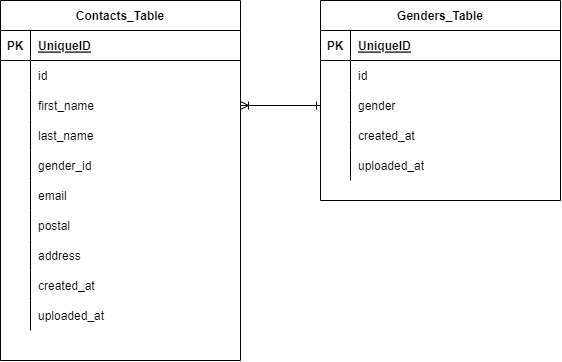

The diagram above was exported from draw.io. Its source (the exported page's mxGraphModel, read from the mxfile embedded in the PNG):
<mxGraphModel dx="683" dy="511" grid="1" gridSize="10" guides="1" tooltips="1" connect="1" arrows="1" fold="1" page="1" pageScale="1" pageWidth="827" pageHeight="1169" math="0" shadow="0">
  <root>
    <mxCell id="0" />
    <mxCell id="1" parent="0" />
    <mxCell id="2" value="Contacts_Table" style="shape=table;startSize=30;container=1;collapsible=1;childLayout=tableLayout;fixedRows=1;rowLines=0;fontStyle=1;align=center;resizeLast=1;" parent="1" vertex="1">
      <mxGeometry x="240" y="200" width="240" height="360" as="geometry" />
    </mxCell>
    <mxCell id="3" value="" style="shape=partialRectangle;collapsible=0;dropTarget=0;pointerEvents=0;fillColor=none;top=0;left=0;bottom=1;right=0;points=[[0,0.5],[1,0.5]];portConstraint=eastwest;" parent="2" vertex="1">
      <mxGeometry y="30" width="240" height="30" as="geometry" />
    </mxCell>
    <mxCell id="4" value="PK" style="shape=partialRectangle;connectable=0;fillColor=none;top=0;left=0;bottom=0;right=0;fontStyle=1;overflow=hidden;" parent="3" vertex="1">
      <mxGeometry width="30" height="30" as="geometry">
        <mxRectangle width="30" height="30" as="alternateBounds" />
      </mxGeometry>
    </mxCell>
    <mxCell id="5" value="UniqueID" style="shape=partialRectangle;connectable=0;fillColor=none;top=0;left=0;bottom=0;right=0;align=left;spacingLeft=6;fontStyle=5;overflow=hidden;" parent="3" vertex="1">
      <mxGeometry x="30" width="210" height="30" as="geometry">
        <mxRectangle width="210" height="30" as="alternateBounds" />
      </mxGeometry>
    </mxCell>
    <mxCell id="6" value="" style="shape=partialRectangle;collapsible=0;dropTarget=0;pointerEvents=0;fillColor=none;top=0;left=0;bottom=0;right=0;points=[[0,0.5],[1,0.5]];portConstraint=eastwest;" parent="2" vertex="1">
      <mxGeometry y="60" width="240" height="30" as="geometry" />
    </mxCell>
    <mxCell id="7" value="" style="shape=partialRectangle;connectable=0;fillColor=none;top=0;left=0;bottom=0;right=0;editable=1;overflow=hidden;" parent="6" vertex="1">
      <mxGeometry width="30" height="30" as="geometry">
        <mxRectangle width="30" height="30" as="alternateBounds" />
      </mxGeometry>
    </mxCell>
    <mxCell id="8" value="id" style="shape=partialRectangle;connectable=0;fillColor=none;top=0;left=0;bottom=0;right=0;align=left;spacingLeft=6;overflow=hidden;" parent="6" vertex="1">
      <mxGeometry x="30" width="210" height="30" as="geometry">
        <mxRectangle width="210" height="30" as="alternateBounds" />
      </mxGeometry>
    </mxCell>
    <mxCell id="9" value="" style="shape=partialRectangle;collapsible=0;dropTarget=0;pointerEvents=0;fillColor=none;top=0;left=0;bottom=0;right=0;points=[[0,0.5],[1,0.5]];portConstraint=eastwest;" parent="2" vertex="1">
      <mxGeometry y="90" width="240" height="30" as="geometry" />
    </mxCell>
    <mxCell id="10" value="" style="shape=partialRectangle;connectable=0;fillColor=none;top=0;left=0;bottom=0;right=0;editable=1;overflow=hidden;" parent="9" vertex="1">
      <mxGeometry width="30" height="30" as="geometry">
        <mxRectangle width="30" height="30" as="alternateBounds" />
      </mxGeometry>
    </mxCell>
    <mxCell id="11" value="first_name" style="shape=partialRectangle;connectable=0;fillColor=none;top=0;left=0;bottom=0;right=0;align=left;spacingLeft=6;overflow=hidden;" parent="9" vertex="1">
      <mxGeometry x="30" width="210" height="30" as="geometry">
        <mxRectangle width="210" height="30" as="alternateBounds" />
      </mxGeometry>
    </mxCell>
    <mxCell id="33" style="shape=partialRectangle;collapsible=0;dropTarget=0;pointerEvents=0;fillColor=none;top=0;left=0;bottom=0;right=0;points=[[0,0.5],[1,0.5]];portConstraint=eastwest;" vertex="1" parent="2">
      <mxGeometry y="120" width="240" height="30" as="geometry" />
    </mxCell>
    <mxCell id="34" style="shape=partialRectangle;connectable=0;fillColor=none;top=0;left=0;bottom=0;right=0;editable=1;overflow=hidden;" vertex="1" parent="33">
      <mxGeometry width="30" height="30" as="geometry">
        <mxRectangle width="30" height="30" as="alternateBounds" />
      </mxGeometry>
    </mxCell>
    <mxCell id="35" value="last_name" style="shape=partialRectangle;connectable=0;fillColor=none;top=0;left=0;bottom=0;right=0;align=left;spacingLeft=6;overflow=hidden;" vertex="1" parent="33">
      <mxGeometry x="30" width="210" height="30" as="geometry">
        <mxRectangle width="210" height="30" as="alternateBounds" />
      </mxGeometry>
    </mxCell>
    <mxCell id="30" style="shape=partialRectangle;collapsible=0;dropTarget=0;pointerEvents=0;fillColor=none;top=0;left=0;bottom=0;right=0;points=[[0,0.5],[1,0.5]];portConstraint=eastwest;" vertex="1" parent="2">
      <mxGeometry y="150" width="240" height="30" as="geometry" />
    </mxCell>
    <mxCell id="31" style="shape=partialRectangle;connectable=0;fillColor=none;top=0;left=0;bottom=0;right=0;editable=1;overflow=hidden;" vertex="1" parent="30">
      <mxGeometry width="30" height="30" as="geometry">
        <mxRectangle width="30" height="30" as="alternateBounds" />
      </mxGeometry>
    </mxCell>
    <mxCell id="32" value="gender_id" style="shape=partialRectangle;connectable=0;fillColor=none;top=0;left=0;bottom=0;right=0;align=left;spacingLeft=6;overflow=hidden;" vertex="1" parent="30">
      <mxGeometry x="30" width="210" height="30" as="geometry">
        <mxRectangle width="210" height="30" as="alternateBounds" />
      </mxGeometry>
    </mxCell>
    <mxCell id="27" style="shape=partialRectangle;collapsible=0;dropTarget=0;pointerEvents=0;fillColor=none;top=0;left=0;bottom=0;right=0;points=[[0,0.5],[1,0.5]];portConstraint=eastwest;" vertex="1" parent="2">
      <mxGeometry y="180" width="240" height="30" as="geometry" />
    </mxCell>
    <mxCell id="28" style="shape=partialRectangle;connectable=0;fillColor=none;top=0;left=0;bottom=0;right=0;editable=1;overflow=hidden;" vertex="1" parent="27">
      <mxGeometry width="30" height="30" as="geometry">
        <mxRectangle width="30" height="30" as="alternateBounds" />
      </mxGeometry>
    </mxCell>
    <mxCell id="29" value="email" style="shape=partialRectangle;connectable=0;fillColor=none;top=0;left=0;bottom=0;right=0;align=left;spacingLeft=6;overflow=hidden;" vertex="1" parent="27">
      <mxGeometry x="30" width="210" height="30" as="geometry">
        <mxRectangle width="210" height="30" as="alternateBounds" />
      </mxGeometry>
    </mxCell>
    <mxCell id="24" style="shape=partialRectangle;collapsible=0;dropTarget=0;pointerEvents=0;fillColor=none;top=0;left=0;bottom=0;right=0;points=[[0,0.5],[1,0.5]];portConstraint=eastwest;" vertex="1" parent="2">
      <mxGeometry y="210" width="240" height="30" as="geometry" />
    </mxCell>
    <mxCell id="25" style="shape=partialRectangle;connectable=0;fillColor=none;top=0;left=0;bottom=0;right=0;editable=1;overflow=hidden;" vertex="1" parent="24">
      <mxGeometry width="30" height="30" as="geometry">
        <mxRectangle width="30" height="30" as="alternateBounds" />
      </mxGeometry>
    </mxCell>
    <mxCell id="26" value="postal" style="shape=partialRectangle;connectable=0;fillColor=none;top=0;left=0;bottom=0;right=0;align=left;spacingLeft=6;overflow=hidden;" vertex="1" parent="24">
      <mxGeometry x="30" width="210" height="30" as="geometry">
        <mxRectangle width="210" height="30" as="alternateBounds" />
      </mxGeometry>
    </mxCell>
    <mxCell id="21" style="shape=partialRectangle;collapsible=0;dropTarget=0;pointerEvents=0;fillColor=none;top=0;left=0;bottom=0;right=0;points=[[0,0.5],[1,0.5]];portConstraint=eastwest;" vertex="1" parent="2">
      <mxGeometry y="240" width="240" height="30" as="geometry" />
    </mxCell>
    <mxCell id="22" value="" style="shape=partialRectangle;connectable=0;fillColor=none;top=0;left=0;bottom=0;right=0;editable=1;overflow=hidden;" vertex="1" parent="21">
      <mxGeometry width="30" height="30" as="geometry">
        <mxRectangle width="30" height="30" as="alternateBounds" />
      </mxGeometry>
    </mxCell>
    <mxCell id="23" value="address" style="shape=partialRectangle;connectable=0;fillColor=none;top=0;left=0;bottom=0;right=0;align=left;spacingLeft=6;overflow=hidden;" vertex="1" parent="21">
      <mxGeometry x="30" width="210" height="30" as="geometry">
        <mxRectangle width="210" height="30" as="alternateBounds" />
      </mxGeometry>
    </mxCell>
    <mxCell id="12" value="" style="shape=partialRectangle;collapsible=0;dropTarget=0;pointerEvents=0;fillColor=none;top=0;left=0;bottom=0;right=0;points=[[0,0.5],[1,0.5]];portConstraint=eastwest;" parent="2" vertex="1">
      <mxGeometry y="270" width="240" height="30" as="geometry" />
    </mxCell>
    <mxCell id="13" value="" style="shape=partialRectangle;connectable=0;fillColor=none;top=0;left=0;bottom=0;right=0;editable=1;overflow=hidden;" parent="12" vertex="1">
      <mxGeometry width="30" height="30" as="geometry">
        <mxRectangle width="30" height="30" as="alternateBounds" />
      </mxGeometry>
    </mxCell>
    <mxCell id="14" value="created_at" style="shape=partialRectangle;connectable=0;fillColor=none;top=0;left=0;bottom=0;right=0;align=left;spacingLeft=6;overflow=hidden;" parent="12" vertex="1">
      <mxGeometry x="30" width="210" height="30" as="geometry">
        <mxRectangle width="210" height="30" as="alternateBounds" />
      </mxGeometry>
    </mxCell>
    <mxCell id="15" style="shape=partialRectangle;collapsible=0;dropTarget=0;pointerEvents=0;fillColor=none;top=0;left=0;bottom=0;right=0;points=[[0,0.5],[1,0.5]];portConstraint=eastwest;" parent="2" vertex="1">
      <mxGeometry y="300" width="240" height="30" as="geometry" />
    </mxCell>
    <mxCell id="16" style="shape=partialRectangle;connectable=0;fillColor=none;top=0;left=0;bottom=0;right=0;editable=1;overflow=hidden;" parent="15" vertex="1">
      <mxGeometry width="30" height="30" as="geometry">
        <mxRectangle width="30" height="30" as="alternateBounds" />
      </mxGeometry>
    </mxCell>
    <mxCell id="17" value="uploaded_at" style="shape=partialRectangle;connectable=0;fillColor=none;top=0;left=0;bottom=0;right=0;align=left;spacingLeft=6;overflow=hidden;" parent="15" vertex="1">
      <mxGeometry x="30" width="210" height="30" as="geometry">
        <mxRectangle width="210" height="30" as="alternateBounds" />
      </mxGeometry>
    </mxCell>
    <mxCell id="36" value="Genders_Table" style="shape=table;startSize=30;container=1;collapsible=1;childLayout=tableLayout;fixedRows=1;rowLines=0;fontStyle=1;align=center;resizeLast=1;" vertex="1" parent="1">
      <mxGeometry x="560" y="200" width="240" height="200" as="geometry" />
    </mxCell>
    <mxCell id="37" value="" style="shape=partialRectangle;collapsible=0;dropTarget=0;pointerEvents=0;fillColor=none;top=0;left=0;bottom=1;right=0;points=[[0,0.5],[1,0.5]];portConstraint=eastwest;" vertex="1" parent="36">
      <mxGeometry y="30" width="240" height="30" as="geometry" />
    </mxCell>
    <mxCell id="38" value="PK" style="shape=partialRectangle;connectable=0;fillColor=none;top=0;left=0;bottom=0;right=0;fontStyle=1;overflow=hidden;" vertex="1" parent="37">
      <mxGeometry width="30" height="30" as="geometry">
        <mxRectangle width="30" height="30" as="alternateBounds" />
      </mxGeometry>
    </mxCell>
    <mxCell id="39" value="UniqueID" style="shape=partialRectangle;connectable=0;fillColor=none;top=0;left=0;bottom=0;right=0;align=left;spacingLeft=6;fontStyle=5;overflow=hidden;" vertex="1" parent="37">
      <mxGeometry x="30" width="210" height="30" as="geometry">
        <mxRectangle width="210" height="30" as="alternateBounds" />
      </mxGeometry>
    </mxCell>
    <mxCell id="40" value="" style="shape=partialRectangle;collapsible=0;dropTarget=0;pointerEvents=0;fillColor=none;top=0;left=0;bottom=0;right=0;points=[[0,0.5],[1,0.5]];portConstraint=eastwest;" vertex="1" parent="36">
      <mxGeometry y="60" width="240" height="30" as="geometry" />
    </mxCell>
    <mxCell id="41" value="" style="shape=partialRectangle;connectable=0;fillColor=none;top=0;left=0;bottom=0;right=0;editable=1;overflow=hidden;" vertex="1" parent="40">
      <mxGeometry width="30" height="30" as="geometry">
        <mxRectangle width="30" height="30" as="alternateBounds" />
      </mxGeometry>
    </mxCell>
    <mxCell id="42" value="id" style="shape=partialRectangle;connectable=0;fillColor=none;top=0;left=0;bottom=0;right=0;align=left;spacingLeft=6;overflow=hidden;" vertex="1" parent="40">
      <mxGeometry x="30" width="210" height="30" as="geometry">
        <mxRectangle width="210" height="30" as="alternateBounds" />
      </mxGeometry>
    </mxCell>
    <mxCell id="43" value="" style="shape=partialRectangle;collapsible=0;dropTarget=0;pointerEvents=0;fillColor=none;top=0;left=0;bottom=0;right=0;points=[[0,0.5],[1,0.5]];portConstraint=eastwest;" vertex="1" parent="36">
      <mxGeometry y="90" width="240" height="30" as="geometry" />
    </mxCell>
    <mxCell id="44" value="" style="shape=partialRectangle;connectable=0;fillColor=none;top=0;left=0;bottom=0;right=0;editable=1;overflow=hidden;" vertex="1" parent="43">
      <mxGeometry width="30" height="30" as="geometry">
        <mxRectangle width="30" height="30" as="alternateBounds" />
      </mxGeometry>
    </mxCell>
    <mxCell id="45" value="gender" style="shape=partialRectangle;connectable=0;fillColor=none;top=0;left=0;bottom=0;right=0;align=left;spacingLeft=6;overflow=hidden;" vertex="1" parent="43">
      <mxGeometry x="30" width="210" height="30" as="geometry">
        <mxRectangle width="210" height="30" as="alternateBounds" />
      </mxGeometry>
    </mxCell>
    <mxCell id="61" value="" style="shape=partialRectangle;collapsible=0;dropTarget=0;pointerEvents=0;fillColor=none;top=0;left=0;bottom=0;right=0;points=[[0,0.5],[1,0.5]];portConstraint=eastwest;" vertex="1" parent="36">
      <mxGeometry y="120" width="240" height="30" as="geometry" />
    </mxCell>
    <mxCell id="62" value="" style="shape=partialRectangle;connectable=0;fillColor=none;top=0;left=0;bottom=0;right=0;editable=1;overflow=hidden;" vertex="1" parent="61">
      <mxGeometry width="30" height="30" as="geometry">
        <mxRectangle width="30" height="30" as="alternateBounds" />
      </mxGeometry>
    </mxCell>
    <mxCell id="63" value="created_at" style="shape=partialRectangle;connectable=0;fillColor=none;top=0;left=0;bottom=0;right=0;align=left;spacingLeft=6;overflow=hidden;" vertex="1" parent="61">
      <mxGeometry x="30" width="210" height="30" as="geometry">
        <mxRectangle width="210" height="30" as="alternateBounds" />
      </mxGeometry>
    </mxCell>
    <mxCell id="64" style="shape=partialRectangle;collapsible=0;dropTarget=0;pointerEvents=0;fillColor=none;top=0;left=0;bottom=0;right=0;points=[[0,0.5],[1,0.5]];portConstraint=eastwest;" vertex="1" parent="36">
      <mxGeometry y="150" width="240" height="30" as="geometry" />
    </mxCell>
    <mxCell id="65" style="shape=partialRectangle;connectable=0;fillColor=none;top=0;left=0;bottom=0;right=0;editable=1;overflow=hidden;" vertex="1" parent="64">
      <mxGeometry width="30" height="30" as="geometry">
        <mxRectangle width="30" height="30" as="alternateBounds" />
      </mxGeometry>
    </mxCell>
    <mxCell id="66" value="uploaded_at" style="shape=partialRectangle;connectable=0;fillColor=none;top=0;left=0;bottom=0;right=0;align=left;spacingLeft=6;overflow=hidden;" vertex="1" parent="64">
      <mxGeometry x="30" width="210" height="30" as="geometry">
        <mxRectangle width="210" height="30" as="alternateBounds" />
      </mxGeometry>
    </mxCell>
    <mxCell id="67" style="edgeStyle=none;html=1;entryX=1;entryY=0.5;entryDx=0;entryDy=0;endArrow=ERoneToMany;endFill=0;startArrow=ERone;startFill=0;" edge="1" parent="1" source="43" target="9">
      <mxGeometry relative="1" as="geometry" />
    </mxCell>
  </root>
</mxGraphModel>